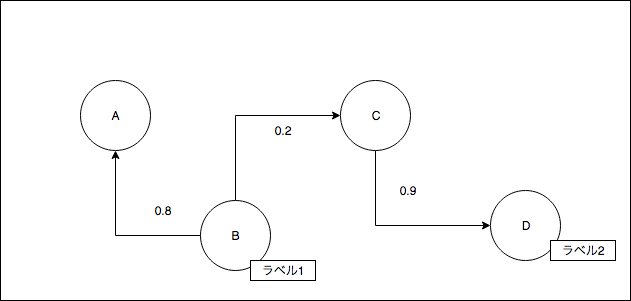

The diagram above was exported from draw.io. Its source (the exported page's mxGraphModel, read from the mxfile embedded in the PNG):
<mxGraphModel dx="950" dy="589" grid="1" gridSize="10" guides="1" tooltips="1" connect="1" arrows="1" fold="1" page="1" pageScale="1" pageWidth="826" pageHeight="1169" background="#ffffff" math="0" shadow="0">
  <root>
    <mxCell id="0" />
    <mxCell id="1" parent="0" />
    <mxCell id="5" style="edgeStyle=orthogonalEdgeStyle;rounded=0;html=1;exitX=1;exitY=0.5;entryX=1;entryY=0.5;jettySize=auto;orthogonalLoop=1;" edge="1" parent="1">
      <mxGeometry relative="1" as="geometry">
        <mxPoint x="300" y="280" as="sourcePoint" />
        <mxPoint x="300" y="280" as="targetPoint" />
      </mxGeometry>
    </mxCell>
    <mxCell id="13" value="" style="whiteSpace=wrap;html=1;" vertex="1" parent="1">
      <mxGeometry x="90" y="100" width="630" height="300" as="geometry" />
    </mxCell>
    <mxCell id="14" value="A" style="ellipse;whiteSpace=wrap;html=1;" vertex="1" parent="1">
      <mxGeometry x="170" y="180" width="70" height="70" as="geometry" />
    </mxCell>
    <mxCell id="15" value="D" style="ellipse;whiteSpace=wrap;html=1;" vertex="1" parent="1">
      <mxGeometry x="580" y="290" width="70" height="70" as="geometry" />
    </mxCell>
    <mxCell id="26" style="edgeStyle=orthogonalEdgeStyle;rounded=0;html=1;exitX=0.5;exitY=1;entryX=0;entryY=0.5;jettySize=auto;orthogonalLoop=1;" edge="1" parent="1" source="16" target="15">
      <mxGeometry relative="1" as="geometry" />
    </mxCell>
    <mxCell id="16" value="C" style="ellipse;whiteSpace=wrap;html=1;" vertex="1" parent="1">
      <mxGeometry x="430" y="180" width="70" height="70" as="geometry" />
    </mxCell>
    <mxCell id="24" style="edgeStyle=orthogonalEdgeStyle;rounded=0;html=1;exitX=0;exitY=0.5;entryX=0.5;entryY=1;jettySize=auto;orthogonalLoop=1;" edge="1" parent="1" source="18" target="14">
      <mxGeometry relative="1" as="geometry" />
    </mxCell>
    <mxCell id="25" style="edgeStyle=orthogonalEdgeStyle;rounded=0;html=1;exitX=0.5;exitY=0;entryX=0;entryY=0.5;jettySize=auto;orthogonalLoop=1;" edge="1" parent="1" source="18" target="16">
      <mxGeometry relative="1" as="geometry" />
    </mxCell>
    <mxCell id="18" value="B" style="ellipse;whiteSpace=wrap;html=1;" vertex="1" parent="1">
      <mxGeometry x="290" y="300" width="70" height="70" as="geometry" />
    </mxCell>
    <mxCell id="27" value="ラベル1" style="whiteSpace=wrap;html=1;" vertex="1" parent="1">
      <mxGeometry x="340" y="360" width="65" height="20" as="geometry" />
    </mxCell>
    <mxCell id="28" value="ラベル2" style="whiteSpace=wrap;html=1;" vertex="1" parent="1">
      <mxGeometry x="640" y="340" width="65" height="20" as="geometry" />
    </mxCell>
    <mxCell id="30" value="0.9" style="whiteSpace=wrap;html=1;fillColor=none;strokeColor=none;" vertex="1" parent="1">
      <mxGeometry x="465" y="280" width="65" height="20" as="geometry" />
    </mxCell>
    <mxCell id="31" value="0.2" style="whiteSpace=wrap;html=1;fillColor=none;strokeColor=none;" vertex="1" parent="1">
      <mxGeometry x="340" y="220" width="65" height="20" as="geometry" />
    </mxCell>
    <mxCell id="32" value="0.8" style="whiteSpace=wrap;html=1;fillColor=none;strokeColor=none;" vertex="1" parent="1">
      <mxGeometry x="220" y="300" width="65" height="20" as="geometry" />
    </mxCell>
  </root>
</mxGraphModel>